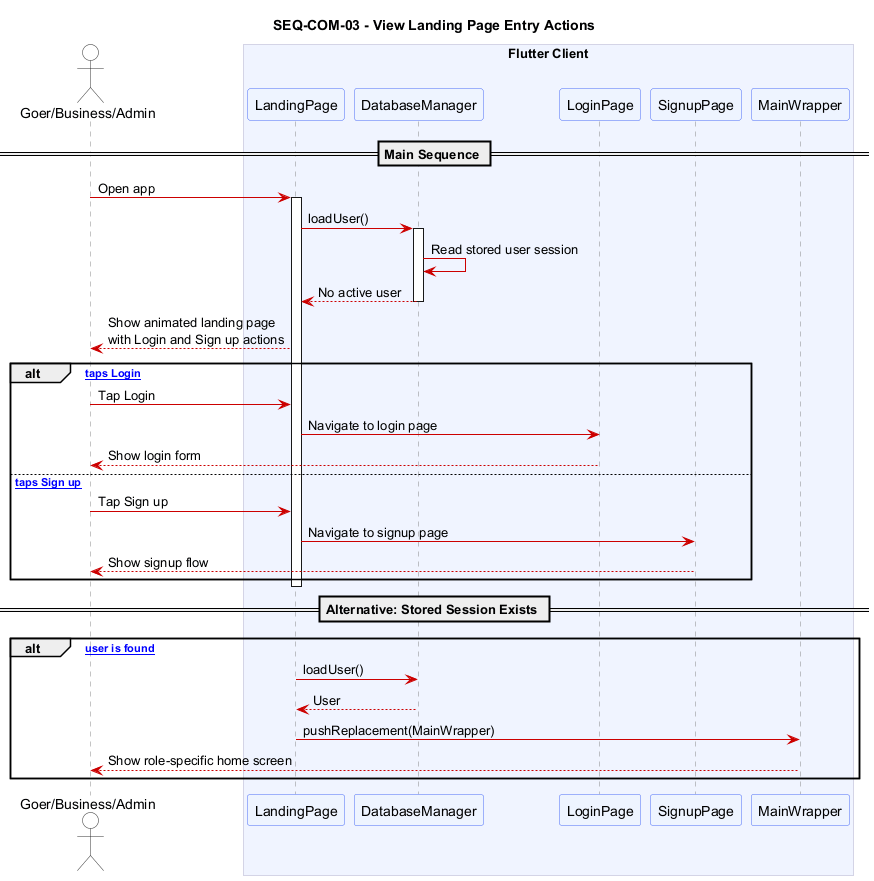

The diagram above was rendered by PlantUML. Its source (embedded in the PNG):
@startuml SEQ_GO_COM03_landing_page
title SEQ-COM-03 - View Landing Page Entry Actions

skinparam sequence {
  ArrowColor #CC0000
  ActorBorderColor #333333
  ActorBackgroundColor #FAFAFA
  ParticipantBackgroundColor #EEF4FF
  ParticipantBorderColor #4A6CF7
  LifeLineBorderColor #888888
  BoxBackgroundColor #F5F5FF
  BoxBorderColor #AAAACC
  NoteBackgroundColor #FFFDE7
  NoteBorderColor #E6A817
}
skinparam shadowing false

actor "Goer/Business/Admin" as User

box "Flutter Client" #F0F4FF
  participant "LandingPage" as Landing
  participant "DatabaseManager" as DM
  participant "LoginPage" as Login
  participant "SignupPage" as Signup
  participant "MainWrapper" as MW
end box

== Main Sequence ==

User -> Landing : Open app
activate Landing
Landing -> DM : loadUser()
activate DM
DM -> DM : Read stored user session
DM --> Landing : No active user
deactivate DM
Landing --> User : Show animated landing page\nwith Login and Sign up actions

alt [User taps Login]
  User -> Landing : Tap Login
  Landing -> Login : Navigate to login page
  Login --> User : Show login form
else [User taps Sign up]
  User -> Landing : Tap Sign up
  Landing -> Signup : Navigate to signup page
  Signup --> User : Show signup flow
end
deactivate Landing

== Alternative: Stored Session Exists ==

alt [Stored user is found]
  Landing -> DM : loadUser()
  DM --> Landing : User
  Landing -> MW : pushReplacement(MainWrapper)
  MW --> User : Show role-specific home screen
end

@enduml